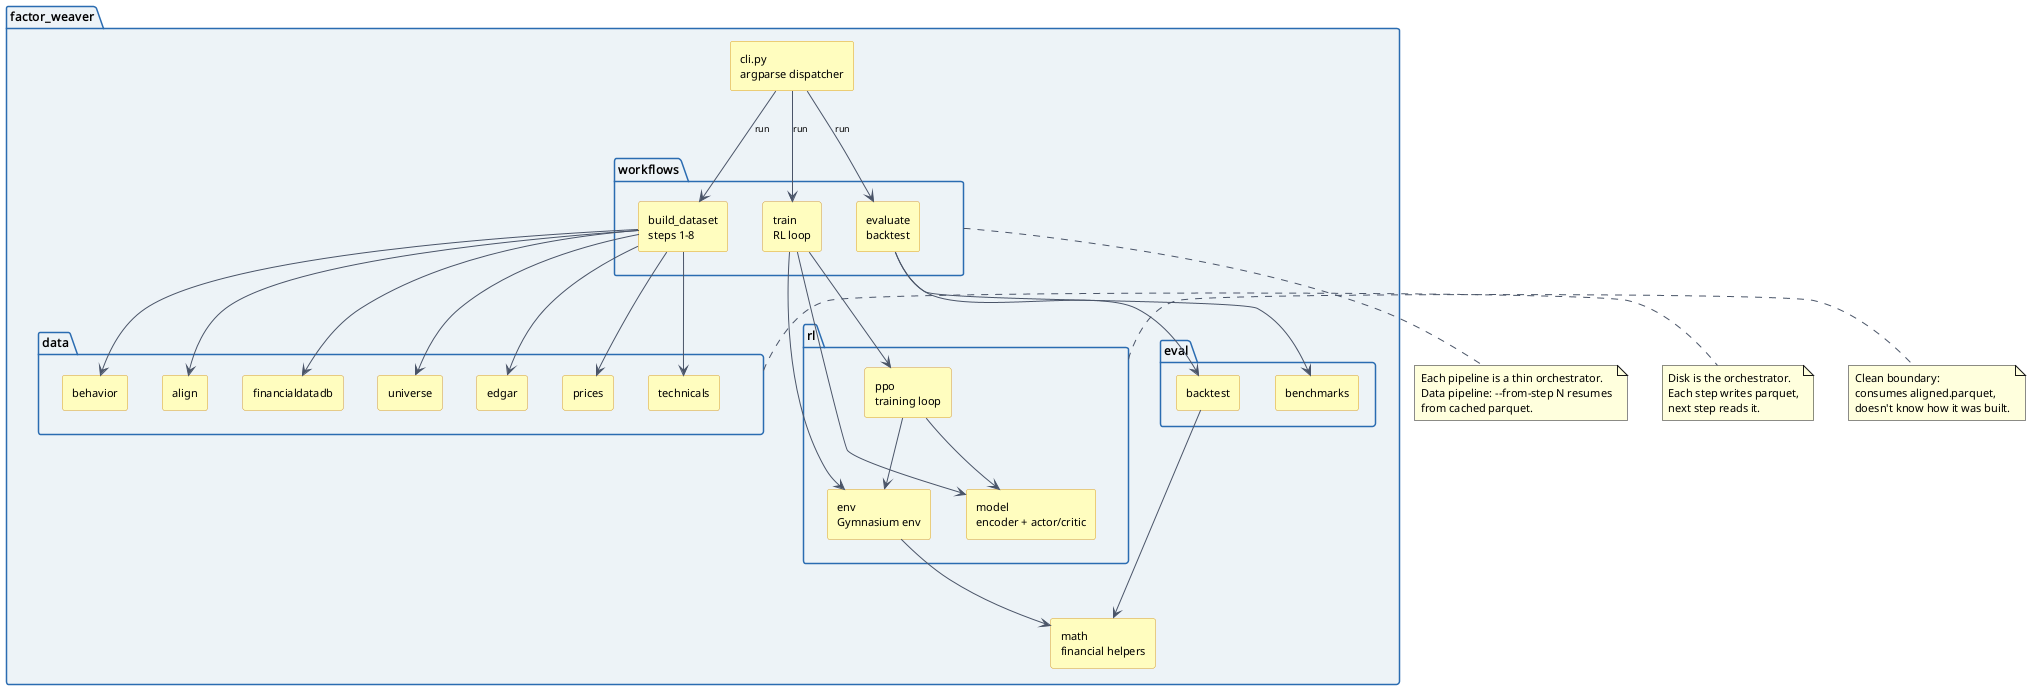

The diagram above was rendered by PlantUML. Its source (embedded in the PNG):
@startuml
skinparam backgroundColor #FEFEFE
skinparam defaultFontName Helvetica
skinparam defaultFontSize 11
skinparam package {
  FontSize 12
  FontStyle bold
  BackgroundColor #EDF2F7
  BorderColor #2B6CB0
}
skinparam component {
  FontSize 10
  BackgroundColor #E8F4FD
  BorderColor #2B6CB0
}
skinparam arrow {
  Color #4A5568
  FontSize 9
}
skinparam rectangle {
  BackgroundColor #FEFCBF
  BorderColor #D69E2E
  FontSize 11
}

package "factor_weaver" {

  rectangle cli as "cli.py\nargparse dispatcher"

  package "workflows" as workflows {
    rectangle build_dataset as "build_dataset\nsteps 1-8"
    rectangle train as "train\nRL loop"
    rectangle evaluate as "evaluate\nbacktest"
  }

  package "data" as data_pkg {
    rectangle parse_fund as "financialdatadb"
    rectangle universe as "universe"
    rectangle edgar as "edgar"
    rectangle prices as "prices"
    rectangle technicals as "technicals"
    rectangle behavior as "behavior"
    rectangle align as "align"
  }

  package "rl" {
    rectangle env as "env\nGymnasium env"
    rectangle model as "model\nencoder + actor/critic"
    rectangle ppo as "ppo\ntraining loop"
  }

  package "eval" as eval_pkg {
    rectangle backtest as "backtest"
    rectangle benchmarks as "benchmarks"
  }

  rectangle math as "math\nfinancial helpers"

}

cli --> build_dataset : run
cli --> train : run
cli --> evaluate : run

build_dataset --> parse_fund
build_dataset --> universe
build_dataset --> edgar
build_dataset --> prices
build_dataset --> technicals
build_dataset --> behavior
build_dataset --> align

train --> env
train --> model
train --> ppo
ppo --> env
ppo --> model

evaluate --> backtest
evaluate --> benchmarks

env --> math
backtest --> math

note bottom of workflows
  Each pipeline is a thin orchestrator.
  Data pipeline: --from-step N resumes
  from cached parquet.
end note

note right of data_pkg
  Disk is the orchestrator.
  Each step writes parquet,
  next step reads it.
end note

note right of rl
  Clean boundary:
  consumes aligned.parquet,
  doesn't know how it was built.
end note

@enduml